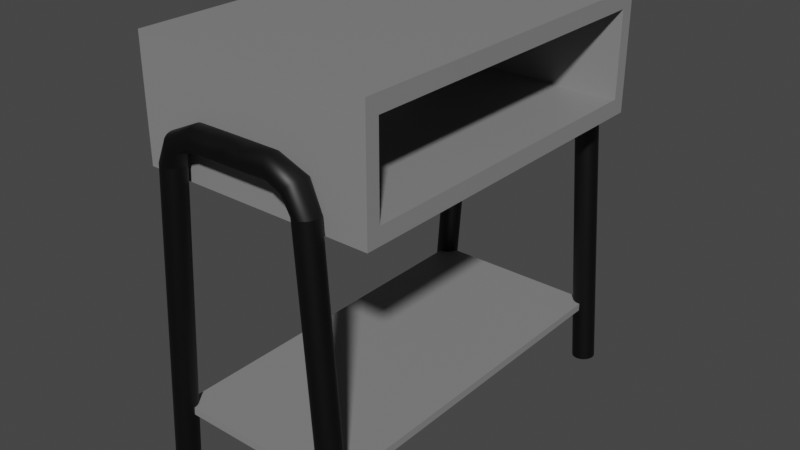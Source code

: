 # Source: TableCafe.blend  (saved by Blender 3.3.6; exported with 4.5.12 LTS)
import bpy
from mathutils import Matrix  # noqa: F401  (used for matrix-valued properties, if any)

bpy.ops.wm.read_factory_settings(use_empty=True)
scene = bpy.context.scene
scene.name = 'Scene'

# ---- collections
col_collection = bpy.data.collections.new('Collection'); scene.collection.children.link(col_collection)

# ---- materials (node trees are filled in below, after node groups)
mat_material = bpy.data.materials.new('Material')
mat_material.alpha_threshold = 0.0
mat_material.roughness = 0.5
mat_material.line_color = (0.0, 0.0, 0.0, 1.0)
mat_material_001 = bpy.data.materials.new('Material.001')

# ---- node groups
ng_auto_smooth = bpy.data.node_groups.new('Auto Smooth', 'GeometryNodeTree')
_s = ng_auto_smooth.interface.new_socket(name='Geometry', in_out='OUTPUT', socket_type='NodeSocketGeometry')
_s = ng_auto_smooth.interface.new_socket(name='Geometry', in_out='INPUT', socket_type='NodeSocketGeometry')
_s = ng_auto_smooth.interface.new_socket(name='Angle', in_out='INPUT', socket_type='NodeSocketFloat')
_s.subtype = 'ANGLE'
_s.min_value = 0.0
_s.max_value = 3.142
ng_auto_smooth.is_modifier = True
_N = ng_auto_smooth.nodes; _L = ng_auto_smooth.links
n0 = _N.new('NodeGroupOutput'); n0.name = 'Group Output'; n0.location = (480, -100)
n1 = _N.new('NodeGroupInput'); n1.name = 'Group Input'; n1.location = (-420, -300)
n2 = _N.new('NodeGroupInput'); n2.name = 'Group Input.001'; n2.location = (-60, -100)
n3 = _N.new('GeometryNodeSetShadeSmooth'); n3.name = 'Set Shade Smooth'; n3.location = (120, -100)
n3.domain = 'EDGE'
n4 = _N.new('GeometryNodeSetShadeSmooth'); n4.name = 'Set Shade Smooth.001'; n4.location = (300, -100)
n5 = _N.new('GeometryNodeInputMeshEdgeAngle'); n5.name = 'Edge Angle'; n5.location = (-420, -220)
n6 = _N.new('GeometryNodeInputEdgeSmooth'); n6.name = 'Is Edge Smooth'; n6.location = (-60, -160)
n7 = _N.new('GeometryNodeInputShadeSmooth'); n7.name = 'Is Face Smooth'; n7.location = (-240, -340)
n8 = _N.new('FunctionNodeBooleanMath'); n8.name = 'Boolean Math'; n8.location = (-60, -220)
n9 = _N.new('FunctionNodeCompare'); n9.name = 'Compare'; n9.location = (-240, -180)
n9.operation = 'LESS_EQUAL'
_L.new(n5.outputs[0], n9.inputs[0])
_L.new(n4.outputs[0], n0.inputs[0])
_L.new(n1.outputs[1], n9.inputs[1])
_L.new(n9.outputs[0], n8.inputs[0])
_L.new(n7.outputs[0], n8.inputs[1])
_L.new(n2.outputs[0], n3.inputs[0])
_L.new(n6.outputs[0], n3.inputs[1])
_L.new(n3.outputs[0], n4.inputs[0])
_L.new(n8.outputs[0], n3.inputs[2])
n0.is_active_output = True

# ---- material node trees
mat_material.use_nodes = True; mat_material.node_tree.nodes.clear()
_N = mat_material.node_tree.nodes; _L = mat_material.node_tree.links
n0 = _N.new('ShaderNodeOutputMaterial'); n0.name = 'Material Output'; n0.location = (300, 300)
n1 = _N.new('ShaderNodeBsdfPrincipled'); n1.name = 'Principled BSDF'; n1.location = (10, 300)
n1.distribution = 'GGX'
n1.subsurface_method = 'RANDOM_WALK_SKIN'
n1.inputs[0].default_value = (0.2415, 0.2415, 0.2415, 1.0)
n1.inputs[3].default_value = 1.45
n1.inputs[27].default_value = (0.0, 0.0, 0.0, 1.0)
n1.inputs[28].default_value = 1.0
_L.new(n1.outputs[0], n0.inputs[0])
n0.is_active_output = True
mat_material_001.use_nodes = True; mat_material_001.node_tree.nodes.clear()
_N = mat_material_001.node_tree.nodes; _L = mat_material_001.node_tree.links
n0 = _N.new('ShaderNodeBsdfPrincipled'); n0.name = 'Principled BSDF'; n0.location = (10, 300)
n0.distribution = 'GGX'
n0.subsurface_method = 'RANDOM_WALK_SKIN'
n0.inputs[0].default_value = (0.0, 0.0, 0.0, 1.0)
n0.inputs[3].default_value = 1.45
n0.inputs[27].default_value = (0.0, 0.0, 0.0, 1.0)
n0.inputs[28].default_value = 1.0
n1 = _N.new('ShaderNodeOutputMaterial'); n1.name = 'Material Output'; n1.location = (300, 300)
_L.new(n0.outputs[0], n1.inputs[0])
n1.is_active_output = True

# ---- world
world_world = bpy.data.worlds.new('World'); scene.world = world_world
world_world.use_nodes = True; world_world.node_tree.nodes.clear()
_N = world_world.node_tree.nodes; _L = world_world.node_tree.links
n0 = _N.new('ShaderNodeOutputWorld'); n0.name = 'World Output'; n0.location = (300, 300)
n1 = _N.new('ShaderNodeBackground'); n1.name = 'Background'; n1.location = (10, 300)
n1.inputs[0].default_value = (0.05088, 0.05088, 0.05088, 1.0)
_L.new(n1.outputs[0], n0.inputs[0])
n0.is_active_output = True
world_world.color = (0.05088, 0.05088, 0.05088)
world_world.use_sun_shadow = False
world_world.sun_shadow_jitter_overblur = 0.0

# ---- meshes
me_cube = bpy.data.meshes.new('Cube')
me_cube.from_pydata([(1.0, 1.0, 1.0), (1.0, 1.0, -1.0), (1.0, -1.0, 1.0), (1.0, -1.0, -1.0), (-1.0, 1.0, 1.0), (-1.0, 1.0, -1.0), (-1.0, -1.0, 1.0), (-1.0, -1.0, -1.0)], [], [(0, 4, 6, 2), (3, 2, 6, 7), (7, 6, 4, 5), (5, 1, 3, 7), (1, 0, 2, 3), (5, 4, 0, 1)])
_uv = me_cube.uv_layers.new(name='UVMap')
_uv.uv.foreach_set('vector', [0.625, 0.5, 0.875, 0.5, 0.875, 0.75, 0.625, 0.75, 0.375, 0.75, 0.625, 0.75, 0.625, 1.0, 0.375, 1.0, 0.375, 0.0, 0.625, 0.0, 0.625, 0.25, 0.375, 0.25, 0.125, 0.5, 0.375, 0.5, 0.375, 0.75, 0.125, 0.75, 0.375, 0.5, 0.625, 0.5, 0.625, 0.75, 0.375, 0.75, 0.375, 0.25, 0.625, 0.25, 0.625, 0.5, 0.375, 0.5])
me_cube.materials.append(mat_material)
me_cube.use_mirror_vertex_groups = False
me_cube.update()
me_cube_001 = bpy.data.meshes.new('Cube.001')
me_cube_001.from_pydata([(-1.263, -1.0, -1.0), (-1.263, -1.0, 1.0), (-1.263, 1.0, -1.0), (-1.263, 1.0, 1.0), (1.263, -1.0, -1.0), (1.263, -1.0, 1.0), (1.263, 1.0, -1.0), (1.263, 1.0, 1.0)], [], [(0, 1, 3, 2), (2, 3, 7, 6), (6, 7, 5, 4), (4, 5, 1, 0), (2, 6, 4, 0), (7, 3, 1, 5)])
_uv = me_cube_001.uv_layers.new(name='UVMap')
_uv.uv.foreach_set('vector', [0.375, 0.0, 0.625, 0.0, 0.625, 0.25, 0.375, 0.25, 0.375, 0.25, 0.625, 0.25, 0.625, 0.5, 0.375, 0.5, 0.375, 0.5, 0.625, 0.5, 0.625, 0.75, 0.375, 0.75, 0.375, 0.75, 0.625, 0.75, 0.625, 1.0, 0.375, 1.0, 0.125, 0.5, 0.375, 0.5, 0.375, 0.75, 0.125, 0.75, 0.625, 0.5, 0.875, 0.5, 0.875, 0.75, 0.625, 0.75])
me_cube_001.materials.append(mat_material)
me_cube_001.update()
me_cube_003 = bpy.data.meshes.new('Cube.003')
me_cube_003.from_pydata([(1.0, 1.082, 1.0), (1.0, 1.082, -1.0), (1.0, -1.082, 1.0), (1.0, -1.082, -1.0), (-1.0, 1.082, 1.0), (-1.0, 1.082, -1.0), (-1.0, -1.082, 1.0), (-1.0, -1.082, -1.0)], [], [(0, 4, 6, 2), (3, 2, 6, 7), (7, 6, 4, 5), (5, 1, 3, 7), (1, 0, 2, 3), (5, 4, 0, 1)])
_uv = me_cube_003.uv_layers.new(name='UVMap')
_uv.uv.foreach_set('vector', [0.625, 0.5, 0.875, 0.5, 0.875, 0.75, 0.625, 0.75, 0.375, 0.75, 0.625, 0.75, 0.625, 1.0, 0.375, 1.0, 0.375, 0.0, 0.625, 0.0, 0.625, 0.25, 0.375, 0.25, 0.125, 0.5, 0.375, 0.5, 0.375, 0.75, 0.125, 0.75, 0.375, 0.5, 0.625, 0.5, 0.625, 0.75, 0.375, 0.75, 0.375, 0.25, 0.625, 0.25, 0.625, 0.5, 0.375, 0.5])
me_cube_003.materials.append(mat_material)
me_cube_003.use_mirror_vertex_groups = False
me_cube_003.update()
me_cylinder_003 = bpy.data.meshes.new('Cylinder.003')
me_cylinder_003.from_pydata([(0.0, 1.0, -1.0), (2.514, 1.0, 1.013), (0.1951, 0.9808, -1.0), (2.514, 0.9808, 0.9986), (0.3827, 0.9239, -1.0), (2.514, 0.9239, 0.9845), (0.5556, 0.8315, -1.0), (2.514, 0.8315, 0.9715), (0.7071, 0.7071, -1.0), (2.514, 0.7071, 0.9601), (0.8315, 0.5556, -1.0), (2.514, 0.5556, 0.9508), (0.9239, 0.3827, -1.0), (2.514, 0.3827, 0.9439), (0.9808, 0.1951, -1.0), (2.514, 0.1951, 0.9396), (1.0, 0.0, -1.0), (2.514, 1.107e-07, 0.9381), (0.9808, -0.1951, -1.0), (2.514, -0.1951, 0.9396), (0.9239, -0.3827, -1.0), (2.514, -0.3827, 0.9439), (0.8315, -0.5556, -1.0), (2.514, -0.5556, 0.9508), (0.7071, -0.7071, -1.0), (2.514, -0.7071, 0.9601), (0.5556, -0.8315, -1.0), (2.514, -0.8315, 0.9715), (0.3827, -0.9239, -1.0), (2.514, -0.9239, 0.9845), (0.1951, -0.9808, -1.0), (2.514, -0.9808, 0.9986), (0.0, -1.0, -1.0), (2.514, -1.0, 1.013), (-0.1951, -0.9808, -1.0), (2.514, -0.9808, 1.028), (-0.3827, -0.9239, -1.0), (2.514, -0.9239, 1.042), (-0.5556, -0.8315, -1.0), (2.514, -0.8315, 1.055), (-0.7071, -0.7071, -1.0), (2.514, -0.7071, 1.066), (-0.8315, -0.5556, -1.0), (2.514, -0.5556, 1.076), (-0.9239, -0.3827, -1.0), (2.514, -0.3827, 1.083), (-0.9808, -0.1951, -1.0), (2.514, -0.1951, 1.087), (-1.0, 0.0, -1.0), (2.514, -1.58e-07, 1.088), (-0.9808, 0.1951, -1.0), (2.514, 0.1951, 1.087), (-0.9239, 0.3827, -1.0), (2.514, 0.3827, 1.083), (-0.8315, 0.5556, -1.0), (2.514, 0.5556, 1.076), (-0.7071, 0.7071, -1.0), (2.514, 0.7071, 1.066), (-0.5556, 0.8315, -1.0), (2.514, 0.8315, 1.055), (-0.3827, 0.9239, -1.0), (2.514, 0.9239, 1.042), (-0.1951, 0.9808, -1.0), (2.514, 0.9808, 1.028), (0.0, 1.0, 0.8266), (0.1951, 0.9808, 0.8266), (0.3827, 0.9239, 0.8266), (0.5556, 0.8315, 0.8266), (0.7071, 0.7071, 0.8266), (0.8315, 0.5556, 0.8266), (0.9239, 0.3827, 0.8266), (0.9808, 0.1951, 0.8266), (1.0, 0.0, 0.8266), (0.9808, -0.1951, 0.8266), (0.9239, -0.3827, 0.8266), (0.8315, -0.5556, 0.8266), (0.7071, -0.7071, 0.8266), (0.5556, -0.8315, 0.8266), (0.3827, -0.9239, 0.8266), (0.1951, -0.9808, 0.8266), (0.0, -1.0, 0.8266), (-0.1951, -0.9808, 0.8266), (-0.3827, -0.9239, 0.8266), (-0.5556, -0.8315, 0.8266), (-0.7071, -0.7071, 0.8266), (-0.8315, -0.5556, 0.8266), (-0.9239, -0.3827, 0.8266), (-0.9808, -0.1951, 0.8266), (-1.0, 0.0, 0.8266), (-0.9808, 0.1951, 0.8266), (-0.9239, 0.3827, 0.8266), (-0.8315, 0.5556, 0.8266), (-0.7071, 0.7071, 0.8266), (-0.5556, 0.8315, 0.8266), (-0.3827, 0.9239, 0.8266), (-0.1951, 0.9808, 0.8266), (0.7025, 1.202, 0.9523), (0.8197, 1.179, 0.9435), (0.9324, 1.11, 0.935), (1.036, 0.9993, 0.9272), (1.127, 0.8498, 0.9204), (1.202, 0.6677, 0.9148), (1.258, 0.4599, 0.9106), (1.292, 0.2345, 0.9081), (1.303, 7.907e-08, 0.9072), (1.292, -0.2345, 0.9081), (1.258, -0.4599, 0.9106), (1.202, -0.6677, 0.9148), (1.127, -0.8498, 0.9204), (1.036, -0.9993, 0.9272), (0.9324, -1.11, 0.935), (0.8197, -1.179, 0.9435), (0.7025, -1.202, 0.9523), (0.5852, -1.179, 0.9611), (0.4725, -1.11, 0.9695), (0.3686, -0.9993, 0.9773), (0.2776, -0.8498, 0.9842), (0.2029, -0.6677, 0.9898), (0.1473, -0.4599, 0.994), (0.1131, -0.2345, 0.9965), (0.1016, -8.24e-08, 0.9974), (0.1131, 0.2345, 0.9965), (0.1473, 0.4599, 0.994), (0.2029, 0.6677, 0.9898), (0.2776, 0.8498, 0.9842), (0.3686, 0.9993, 0.9773), (0.4725, 1.11, 0.9695), (0.5852, 1.179, 0.9611), (4.563, 0.9808, 1.009), (4.548, 1.0, 1.024), (4.577, 0.9239, 0.9952), (4.59, 0.8315, 0.9823), (4.602, 0.7071, 0.9709), (4.611, 0.5556, 0.9616), (4.618, 0.3827, 0.9547), (4.623, 0.1951, 0.9504), (4.624, 9.127e-08, 0.949), (4.623, -0.1951, 0.9504), (4.618, -0.3827, 0.9547), (4.611, -0.5556, 0.9616), (4.602, -0.7071, 0.9709), (4.59, -0.8315, 0.9823), (4.577, -0.9239, 0.9952), (4.563, -0.9808, 1.009), (4.548, -1.0, 1.024), (4.533, -0.9808, 1.038), (4.519, -0.9239, 1.053), (4.506, -0.8315, 1.065), (4.494, -0.7071, 1.077), (4.485, -0.5556, 1.086), (4.477, -0.3827, 1.093), (4.473, -0.1951, 1.097), (4.472, -1.767e-07, 1.099), (4.473, 0.1951, 1.097), (4.477, 0.3827, 1.093), (4.485, 0.5556, 1.086), (4.494, 0.7071, 1.077), (4.506, 0.8315, 1.065), (4.519, 0.9239, 1.053), (4.533, 0.9808, 1.038), (4.563, 0.9808, 1.009), (4.548, 1.0, 1.024), (4.577, 0.9239, 0.9952), (4.59, 0.8315, 0.9823), (4.602, 0.7071, 0.9709), (4.611, 0.5556, 0.9616), (4.618, 0.3827, 0.9547), (4.623, 0.1951, 0.9504), (4.624, 9.127e-08, 0.949), (4.623, -0.1951, 0.9504), (4.618, -0.3827, 0.9547), (4.611, -0.5556, 0.9616), (4.602, -0.7071, 0.9709), (4.59, -0.8315, 0.9823), (4.577, -0.9239, 0.9952), (4.563, -0.9808, 1.009), (4.548, -1.0, 1.024), (4.533, -0.9808, 1.038), (4.519, -0.9239, 1.053), (4.506, -0.8315, 1.065), (4.494, -0.7071, 1.077), (4.485, -0.5556, 1.086), (4.477, -0.3827, 1.093), (4.473, -0.1951, 1.097), (4.472, -1.767e-07, 1.099), (4.473, 0.1951, 1.097), (4.477, 0.3827, 1.093), (4.485, 0.5556, 1.086), (4.494, 0.7071, 1.077), (4.506, 0.8315, 1.065), (4.519, 0.9239, 1.053), (4.533, 0.9808, 1.038), (6.149, 0.9808, 1.017), (6.134, 1.0, 1.031), (6.163, 0.9239, 1.003), (6.176, 0.8315, 0.9899), (6.188, 0.7071, 0.9785), (6.197, 0.5556, 0.9692), (6.204, 0.3827, 0.9623), (6.208, 0.1951, 0.9581), (6.21, 1.672e-07, 0.9566), (6.208, -0.1951, 0.9581), (6.204, -0.3827, 0.9623), (6.197, -0.5556, 0.9692), (6.188, -0.7071, 0.9785), (6.176, -0.8315, 0.9899), (6.163, -0.9239, 1.003), (6.149, -0.9808, 1.017), (6.134, -1.0, 1.031), (6.119, -0.9808, 1.046), (6.104, -0.9239, 1.06), (6.091, -0.8315, 1.073), (6.08, -0.7071, 1.084), (6.07, -0.5556, 1.094), (6.063, -0.3827, 1.101), (6.059, -0.1951, 1.105), (6.057, -1.008e-07, 1.106), (6.059, 0.1951, 1.105), (6.063, 0.3827, 1.101), (6.07, 0.5556, 1.094), (6.08, 0.7071, 1.084), (6.091, 0.8315, 1.073), (6.104, 0.9239, 1.06), (6.119, 0.9808, 1.046)], [], [(96, 1, 3, 97), (97, 3, 5, 98), (98, 5, 7, 99), (99, 7, 9, 100), (100, 9, 11, 101), (101, 11, 13, 102), (102, 13, 15, 103), (103, 15, 17, 104), (104, 17, 19, 105), (105, 19, 21, 106), (106, 21, 23, 107), (107, 23, 25, 108), (108, 25, 27, 109), (109, 27, 29, 110), (110, 29, 31, 111), (111, 31, 33, 112), (112, 33, 35, 113), (113, 35, 37, 114), (114, 37, 39, 115), (115, 39, 41, 116), (116, 41, 43, 117), (117, 43, 45, 118), (118, 45, 47, 119), (119, 47, 49, 120), (120, 49, 51, 121), (121, 51, 53, 122), (122, 53, 55, 123), (123, 55, 57, 124), (124, 57, 59, 125), (125, 59, 61, 126), (43, 41, 148, 149), (126, 61, 63, 127), (127, 63, 1, 96), (0, 2, 4, 6, 8, 10, 12, 14, 16, 18, 20, 22, 24, 26, 28, 30, 32, 34, 36, 38, 40, 42, 44, 46, 48, 50, 52, 54, 56, 58, 60, 62), (62, 95, 64, 0), (60, 94, 95, 62), (58, 93, 94, 60), (56, 92, 93, 58), (54, 91, 92, 56), (52, 90, 91, 54), (50, 89, 90, 52), (48, 88, 89, 50), (46, 87, 88, 48), (44, 86, 87, 46), (42, 85, 86, 44), (40, 84, 85, 42), (38, 83, 84, 40), (36, 82, 83, 38), (34, 81, 82, 36), (32, 80, 81, 34), (30, 79, 80, 32), (28, 78, 79, 30), (26, 77, 78, 28), (24, 76, 77, 26), (22, 75, 76, 24), (20, 74, 75, 22), (18, 73, 74, 20), (16, 72, 73, 18), (14, 71, 72, 16), (12, 70, 71, 14), (10, 69, 70, 12), (8, 68, 69, 10), (6, 67, 68, 8), (4, 66, 67, 6), (2, 65, 66, 4), (0, 64, 65, 2), (95, 127, 96, 64), (94, 126, 127, 95), (93, 125, 126, 94), (92, 124, 125, 93), (91, 123, 124, 92), (90, 122, 123, 91), (89, 121, 122, 90), (88, 120, 121, 89), (87, 119, 120, 88), (86, 118, 119, 87), (85, 117, 118, 86), (84, 116, 117, 85), (83, 115, 116, 84), (82, 114, 115, 83), (81, 113, 114, 82), (80, 112, 113, 81), (79, 111, 112, 80), (78, 110, 111, 79), (77, 109, 110, 78), (76, 108, 109, 77), (75, 107, 108, 76), (74, 106, 107, 75), (73, 105, 106, 74), (72, 104, 105, 73), (71, 103, 104, 72), (70, 102, 103, 71), (69, 101, 102, 70), (68, 100, 101, 69), (67, 99, 100, 68), (66, 98, 99, 67), (65, 97, 98, 66), (64, 96, 97, 65), (148, 147, 179, 180), (61, 59, 157, 158), (17, 15, 135, 136), (35, 33, 144, 145), (53, 51, 153, 154), (9, 7, 131, 132), (27, 25, 140, 141), (45, 43, 149, 150), (63, 61, 158, 159), (19, 17, 136, 137), (37, 35, 145, 146), (55, 53, 154, 155), (11, 9, 132, 133), (29, 27, 141, 142), (47, 45, 150, 151), (3, 1, 129, 128), (1, 63, 159, 129), (21, 19, 137, 138), (39, 37, 146, 147), (57, 55, 155, 156), (13, 11, 133, 134), (31, 29, 142, 143), (49, 47, 151, 152), (5, 3, 128, 130), (23, 21, 138, 139), (41, 39, 147, 148), (59, 57, 156, 157), (15, 13, 134, 135), (33, 31, 143, 144), (51, 49, 152, 153), (7, 5, 130, 131), (25, 23, 139, 140), (183, 182, 214, 215), (135, 134, 166, 167), (149, 148, 180, 181), (136, 135, 167, 168), (150, 149, 181, 182), (137, 136, 168, 169), (151, 150, 182, 183), (138, 137, 169, 170), (152, 151, 183, 184), (139, 138, 170, 171), (153, 152, 184, 185), (140, 139, 171, 172), (154, 153, 185, 186), (141, 140, 172, 173), (155, 154, 186, 187), (142, 141, 173, 174), (128, 129, 161, 160), (156, 155, 187, 188), (143, 142, 174, 175), (130, 128, 160, 162), (157, 156, 188, 189), (144, 143, 175, 176), (131, 130, 162, 163), (158, 157, 189, 190), (145, 144, 176, 177), (132, 131, 163, 164), (159, 158, 190, 191), (146, 145, 177, 178), (133, 132, 164, 165), (129, 159, 191, 161), (147, 146, 178, 179), (134, 133, 165, 166), (192, 193, 223, 222, 221, 220, 219, 218, 217, 216, 215, 214, 213, 212, 211, 210, 209, 208, 207, 206, 205, 204, 203, 202, 201, 200, 199, 198, 197, 196, 195, 194), (170, 169, 201, 202), (184, 183, 215, 216), (171, 170, 202, 203), (185, 184, 216, 217), (172, 171, 203, 204), (186, 185, 217, 218), (173, 172, 204, 205), (187, 186, 218, 219), (174, 173, 205, 206), (160, 161, 193, 192), (188, 187, 219, 220), (175, 174, 206, 207), (162, 160, 192, 194), (189, 188, 220, 221), (176, 175, 207, 208), (163, 162, 194, 195), (190, 189, 221, 222), (177, 176, 208, 209), (164, 163, 195, 196), (191, 190, 222, 223), (178, 177, 209, 210), (165, 164, 196, 197), (161, 191, 223, 193), (179, 178, 210, 211), (166, 165, 197, 198), (180, 179, 211, 212), (167, 166, 198, 199), (181, 180, 212, 213), (168, 167, 199, 200), (182, 181, 213, 214), (169, 168, 200, 201)])
me_cylinder_003.polygons.foreach_set('use_smooth', [True] * 194)
_uv = me_cylinder_003.uv_layers.new(name='UVMap')
_uv.uv.foreach_set('vector', [1.0, 0.9783, 1.0, 1.0, 0.9688, 1.0, 0.9688, 0.9783, 0.9688, 0.9783, 0.9688, 1.0, 0.9375, 1.0, 0.9375, 0.9783, 0.9375, 0.9783, 0.9375, 1.0, 0.9062, 1.0, 0.9062, 0.9783, 0.9062, 0.9783, 0.9062, 1.0, 0.875, 1.0, 0.875, 0.9783, 0.875, 0.9783, 0.875, 1.0, 0.8438, 1.0, 0.8438, 0.9783, 0.8438, 0.9783, 0.8438, 1.0, 0.8125, 1.0, 0.8125, 0.9783, 0.8125, 0.9783, 0.8125, 1.0, 0.7812, 1.0, 0.7812, 0.9783, 0.7812, 0.9783, 0.7812, 1.0, 0.75, 1.0, 0.75, 0.9783, 0.75, 0.9783, 0.75, 1.0, 0.7188, 1.0, 0.7188, 0.9783, 0.7188, 0.9783, 0.7188, 1.0, 0.6875, 1.0, 0.6875, 0.9783, 0.6875, 0.9783, 0.6875, 1.0, 0.6562, 1.0, 0.6562, 0.9783, 0.6562, 0.9783, 0.6562, 1.0, 0.625, 1.0, 0.625, 0.9783, 0.625, 0.9783, 0.625, 1.0, 0.5938, 1.0, 0.5938, 0.9783, 0.5938, 0.9783, 0.5938, 1.0, 0.5625, 1.0, 0.5625, 0.9783, 0.5625, 0.9783, 0.5625, 1.0, 0.5312, 1.0, 0.5312, 0.9783, 0.5312, 0.9783, 0.5312, 1.0, 0.5, 1.0, 0.5, 0.9783, 0.5, 0.9783, 0.5, 1.0, 0.4688, 1.0, 0.4688, 0.9783, 0.4688, 0.9783, 0.4688, 1.0, 0.4375, 1.0, 0.4375, 0.9783, 0.4375, 0.9783, 0.4375, 1.0, 0.4062, 1.0, 0.4062, 0.9783, 0.4062, 0.9783, 0.4062, 1.0, 0.375, 1.0, 0.375, 0.9783, 0.375, 0.9783, 0.375, 1.0, 0.3438, 1.0, 0.3438, 0.9783, 0.3438, 0.9783, 0.3438, 1.0, 0.3125, 1.0, 0.3125, 0.9783, 0.3125, 0.9783, 0.3125, 1.0, 0.2812, 1.0, 0.2812, 0.9783, 0.2812, 0.9783, 0.2812, 1.0, 0.25, 1.0, 0.25, 0.9783, 0.25, 0.9783, 0.25, 1.0, 0.2188, 1.0, 0.2188, 0.9783, 0.2188, 0.9783, 0.2188, 1.0, 0.1875, 1.0, 0.1875, 0.9783, 0.1875, 0.9783, 0.1875, 1.0, 0.1562, 1.0, 0.1562, 0.9783, 0.1562, 0.9783, 0.1562, 1.0, 0.125, 1.0, 0.125, 0.9783, 0.125, 0.9783, 0.125, 1.0, 0.09375, 1.0, 0.09375, 0.9783, 0.09375, 0.9783, 0.09375, 1.0, 0.0625, 1.0, 0.0625, 0.9783, 0.3438, 1.0, 0.375, 1.0, 0.375, 1.0, 0.3438, 1.0, 0.0625, 0.9783, 0.0625, 1.0, 0.03125, 1.0, 0.03125, 0.9783, 0.03125, 0.9783, 0.03125, 1.0, 0.0, 1.0, 0.0, 0.9783, 0.75, 0.49, 0.7968, 0.4854, 0.8418, 0.4717, 0.8833, 0.4496, 0.9197, 0.4197, 0.9496, 0.3833, 0.9717, 0.3418, 0.9854, 0.2968, 0.99, 0.25, 0.9854, 0.2032, 0.9717, 0.1582, 0.9496, 0.1167, 0.9197, 0.08029, 0.8833, 0.05045, 0.8418, 0.02827, 0.7968, 0.01461, 0.75, 0.01, 0.7032, 0.01461, 0.6582, 0.02827, 0.6167, 0.05045, 0.5803, 0.08029, 0.5504, 0.1167, 0.5283, 0.1582, 0.5146, 0.2032, 0.51, 0.25, 0.5146, 0.2968, 0.5283, 0.3418, 0.5504, 0.3833, 0.5803, 0.4197, 0.6167, 0.4496, 0.6582, 0.4717, 0.7032, 0.4854, 0.03125, 0.5, 0.03125, 0.9566, 0.0, 0.9566, 0.0, 0.5, 0.0625, 0.5, 0.0625, 0.9566, 0.03125, 0.9566, 0.03125, 0.5, 0.09375, 0.5, 0.09375, 0.9566, 0.0625, 0.9566, 0.0625, 0.5, 0.125, 0.5, 0.125, 0.9566, 0.09375, 0.9566, 0.09375, 0.5, 0.1562, 0.5, 0.1562, 0.9566, 0.125, 0.9566, 0.125, 0.5, 0.1875, 0.5, 0.1875, 0.9566, 0.1562, 0.9566, 0.1562, 0.5, 0.2188, 0.5, 0.2188, 0.9566, 0.1875, 0.9566, 0.1875, 0.5, 0.25, 0.5, 0.25, 0.9566, 0.2188, 0.9566, 0.2188, 0.5, 0.2812, 0.5, 0.2812, 0.9566, 0.25, 0.9566, 0.25, 0.5, 0.3125, 0.5, 0.3125, 0.9566, 0.2812, 0.9566, 0.2812, 0.5, 0.3438, 0.5, 0.3438, 0.9566, 0.3125, 0.9566, 0.3125, 0.5, 0.375, 0.5, 0.375, 0.9566, 0.3438, 0.9566, 0.3438, 0.5, 0.4062, 0.5, 0.4062, 0.9566, 0.375, 0.9566, 0.375, 0.5, 0.4375, 0.5, 0.4375, 0.9566, 0.4062, 0.9566, 0.4062, 0.5, 0.4688, 0.5, 0.4688, 0.9566, 0.4375, 0.9566, 0.4375, 0.5, 0.5, 0.5, 0.5, 0.9566, 0.4688, 0.9566, 0.4688, 0.5, 0.5312, 0.5, 0.5312, 0.9566, 0.5, 0.9566, 0.5, 0.5, 0.5625, 0.5, 0.5625, 0.9566, 0.5312, 0.9566, 0.5312, 0.5, 0.5938, 0.5, 0.5938, 0.9566, 0.5625, 0.9566, 0.5625, 0.5, 0.625, 0.5, 0.625, 0.9566, 0.5938, 0.9566, 0.5938, 0.5, 0.6562, 0.5, 0.6562, 0.9566, 0.625, 0.9566, 0.625, 0.5, 0.6875, 0.5, 0.6875, 0.9566, 0.6562, 0.9566, 0.6562, 0.5, 0.7188, 0.5, 0.7188, 0.9566, 0.6875, 0.9566, 0.6875, 0.5, 0.75, 0.5, 0.75, 0.9566, 0.7188, 0.9566, 0.7188, 0.5, 0.7812, 0.5, 0.7812, 0.9566, 0.75, 0.9566, 0.75, 0.5, 0.8125, 0.5, 0.8125, 0.9566, 0.7812, 0.9566, 0.7812, 0.5, 0.8438, 0.5, 0.8438, 0.9566, 0.8125, 0.9566, 0.8125, 0.5, 0.875, 0.5, 0.875, 0.9566, 0.8438, 0.9566, 0.8438, 0.5, 0.9062, 0.5, 0.9062, 0.9566, 0.875, 0.9566, 0.875, 0.5, 0.9375, 0.5, 0.9375, 0.9566, 0.9062, 0.9566, 0.9062, 0.5, 0.9688, 0.5, 0.9688, 0.9566, 0.9375, 0.9566, 0.9375, 0.5, 1.0, 0.5, 1.0, 0.9566, 0.9688, 0.9566, 0.9688, 0.5, 0.03125, 0.9566, 0.03125, 0.9783, 0.0, 0.9783, 0.0, 0.9566, 0.0625, 0.9566, 0.0625, 0.9783, 0.03125, 0.9783, 0.03125, 0.9566, 0.09375, 0.9566, 0.09375, 0.9783, 0.0625, 0.9783, 0.0625, 0.9566, 0.125, 0.9566, 0.125, 0.9783, 0.09375, 0.9783, 0.09375, 0.9566, 0.1562, 0.9566, 0.1562, 0.9783, 0.125, 0.9783, 0.125, 0.9566, 0.1875, 0.9566, 0.1875, 0.9783, 0.1562, 0.9783, 0.1562, 0.9566, 0.2188, 0.9566, 0.2188, 0.9783, 0.1875, 0.9783, 0.1875, 0.9566, 0.25, 0.9566, 0.25, 0.9783, 0.2188, 0.9783, 0.2188, 0.9566, 0.2812, 0.9566, 0.2812, 0.9783, 0.25, 0.9783, 0.25, 0.9566, 0.3125, 0.9566, 0.3125, 0.9783, 0.2812, 0.9783, 0.2812, 0.9566, 0.3438, 0.9566, 0.3438, 0.9783, 0.3125, 0.9783, 0.3125, 0.9566, 0.375, 0.9566, 0.375, 0.9783, 0.3438, 0.9783, 0.3438, 0.9566, 0.4062, 0.9566, 0.4062, 0.9783, 0.375, 0.9783, 0.375, 0.9566, 0.4375, 0.9566, 0.4375, 0.9783, 0.4062, 0.9783, 0.4062, 0.9566, 0.4688, 0.9566, 0.4688, 0.9783, 0.4375, 0.9783, 0.4375, 0.9566, 0.5, 0.9566, 0.5, 0.9783, 0.4688, 0.9783, 0.4688, 0.9566, 0.5312, 0.9566, 0.5312, 0.9783, 0.5, 0.9783, 0.5, 0.9566, 0.5625, 0.9566, 0.5625, 0.9783, 0.5312, 0.9783, 0.5312, 0.9566, 0.5938, 0.9566, 0.5938, 0.9783, 0.5625, 0.9783, 0.5625, 0.9566, 0.625, 0.9566, 0.625, 0.9783, 0.5938, 0.9783, 0.5938, 0.9566, 0.6562, 0.9566, 0.6562, 0.9783, 0.625, 0.9783, 0.625, 0.9566, 0.6875, 0.9566, 0.6875, 0.9783, 0.6562, 0.9783, 0.6562, 0.9566, 0.7188, 0.9566, 0.7188, 0.9783, 0.6875, 0.9783, 0.6875, 0.9566, 0.75, 0.9566, 0.75, 0.9783, 0.7188, 0.9783, 0.7188, 0.9566, 0.7812, 0.9566, 0.7812, 0.9783, 0.75, 0.9783, 0.75, 0.9566, 0.8125, 0.9566, 0.8125, 0.9783, 0.7812, 0.9783, 0.7812, 0.9566, 0.8438, 0.9566, 0.8438, 0.9783, 0.8125, 0.9783, 0.8125, 0.9566, 0.875, 0.9566, 0.875, 0.9783, 0.8438, 0.9783, 0.8438, 0.9566, 0.9062, 0.9566, 0.9062, 0.9783, 0.875, 0.9783, 0.875, 0.9566, 0.9375, 0.9566, 0.9375, 0.9783, 0.9062, 0.9783, 0.9062, 0.9566, 0.9688, 0.9566, 0.9688, 0.9783, 0.9375, 0.9783, 0.9375, 0.9566, 1.0, 0.9566, 1.0, 0.9783, 0.9688, 0.9783, 0.9688, 0.9566, 0.375, 1.0, 0.4062, 1.0, 0.4062, 1.0, 0.375, 1.0, 0.0625, 1.0, 0.09375, 1.0, 0.09375, 1.0, 0.0625, 1.0, 0.75, 1.0, 0.7812, 1.0, 0.7812, 1.0, 0.75, 1.0, 0.4688, 1.0, 0.5, 1.0, 0.5, 1.0, 0.4688, 1.0, 0.1875, 1.0, 0.2188, 1.0, 0.2188, 1.0, 0.1875, 1.0, 0.875, 1.0, 0.9062, 1.0, 0.9062, 1.0, 0.875, 1.0, 0.5938, 1.0, 0.625, 1.0, 0.625, 1.0, 0.5938, 1.0, 0.3125, 1.0, 0.3438, 1.0, 0.3438, 1.0, 0.3125, 1.0, 0.03125, 1.0, 0.0625, 1.0, 0.0625, 1.0, 0.03125, 1.0, 0.7188, 1.0, 0.75, 1.0, 0.75, 1.0, 0.7188, 1.0, 0.4375, 1.0, 0.4688, 1.0, 0.4688, 1.0, 0.4375, 1.0, 0.1562, 1.0, 0.1875, 1.0, 0.1875, 1.0, 0.1562, 1.0, 0.8438, 1.0, 0.875, 1.0, 0.875, 1.0, 0.8438, 1.0, 0.5625, 1.0, 0.5938, 1.0, 0.5938, 1.0, 0.5625, 1.0, 0.2812, 1.0, 0.3125, 1.0, 0.3125, 1.0, 0.2812, 1.0, 0.9688, 1.0, 1.0, 1.0, 1.0, 1.0, 0.9688, 1.0, 0.0, 1.0, 0.03125, 1.0, 0.03125, 1.0, 0.0, 1.0, 0.6875, 1.0, 0.7188, 1.0, 0.7188, 1.0, 0.6875, 1.0, 0.4062, 1.0, 0.4375, 1.0, 0.4375, 1.0, 0.4062, 1.0, 0.125, 1.0, 0.1562, 1.0, 0.1562, 1.0, 0.125, 1.0, 0.8125, 1.0, 0.8438, 1.0, 0.8438, 1.0, 0.8125, 1.0, 0.5312, 1.0, 0.5625, 1.0, 0.5625, 1.0, 0.5312, 1.0, 0.25, 1.0, 0.2812, 1.0, 0.2812, 1.0, 0.25, 1.0, 0.9375, 1.0, 0.9688, 1.0, 0.9688, 1.0, 0.9375, 1.0, 0.6562, 1.0, 0.6875, 1.0, 0.6875, 1.0, 0.6562, 1.0, 0.375, 1.0, 0.4062, 1.0, 0.4062, 1.0, 0.375, 1.0, 0.09375, 1.0, 0.125, 1.0, 0.125, 1.0, 0.09375, 1.0, 0.7812, 1.0, 0.8125, 1.0, 0.8125, 1.0, 0.7812, 1.0, 0.5, 1.0, 0.5312, 1.0, 0.5312, 1.0, 0.5, 1.0, 0.2188, 1.0, 0.25, 1.0, 0.25, 1.0, 0.2188, 1.0, 0.9062, 1.0, 0.9375, 1.0, 0.9375, 1.0, 0.9062, 1.0, 0.625, 1.0, 0.6562, 1.0, 0.6562, 1.0, 0.625, 1.0, 0.2812, 1.0, 0.3125, 1.0, 0.3125, 1.0, 0.2812, 1.0, 0.7812, 1.0, 0.8125, 1.0, 0.8125, 1.0, 0.7812, 1.0, 0.3438, 1.0, 0.375, 1.0, 0.375, 1.0, 0.3438, 1.0, 0.75, 1.0, 0.7812, 1.0, 0.7812, 1.0, 0.75, 1.0, 0.3125, 1.0, 0.3438, 1.0, 0.3438, 1.0, 0.3125, 1.0, 0.7188, 1.0, 0.75, 1.0, 0.75, 1.0, 0.7188, 1.0, 0.2812, 1.0, 0.3125, 1.0, 0.3125, 1.0, 0.2812, 1.0, 0.6875, 1.0, 0.7188, 1.0, 0.7188, 1.0, 0.6875, 1.0, 0.25, 1.0, 0.2812, 1.0, 0.2812, 1.0, 0.25, 1.0, 0.6562, 1.0, 0.6875, 1.0, 0.6875, 1.0, 0.6562, 1.0, 0.2188, 1.0, 0.25, 1.0, 0.25, 1.0, 0.2188, 1.0, 0.625, 1.0, 0.6562, 1.0, 0.6562, 1.0, 0.625, 1.0, 0.1875, 1.0, 0.2188, 1.0, 0.2188, 1.0, 0.1875, 1.0, 0.5938, 1.0, 0.625, 1.0, 0.625, 1.0, 0.5938, 1.0, 0.1562, 1.0, 0.1875, 1.0, 0.1875, 1.0, 0.1562, 1.0, 0.5625, 1.0, 0.5938, 1.0, 0.5938, 1.0, 0.5625, 1.0, 0.9688, 1.0, 1.0, 1.0, 1.0, 1.0, 0.9688, 1.0, 0.125, 1.0, 0.1562, 1.0, 0.1562, 1.0, 0.125, 1.0, 0.5312, 1.0, 0.5625, 1.0, 0.5625, 1.0, 0.5312, 1.0, 0.9375, 1.0, 0.9688, 1.0, 0.9688, 1.0, 0.9375, 1.0, 0.09375, 1.0, 0.125, 1.0, 0.125, 1.0, 0.09375, 1.0, 0.5, 1.0, 0.5312, 1.0, 0.5312, 1.0, 0.5, 1.0, 0.9062, 1.0, 0.9375, 1.0, 0.9375, 1.0, 0.9062, 1.0, 0.0625, 1.0, 0.09375, 1.0, 0.09375, 1.0, 0.0625, 1.0, 0.4688, 1.0, 0.5, 1.0, 0.5, 1.0, 0.4688, 1.0, 0.875, 1.0, 0.9062, 1.0, 0.9062, 1.0, 0.875, 1.0, 0.03125, 1.0, 0.0625, 1.0, 0.0625, 1.0, 0.03125, 1.0, 0.4375, 1.0, 0.4688, 1.0, 0.4688, 1.0, 0.4375, 1.0, 0.8438, 1.0, 0.875, 1.0, 0.875, 1.0, 0.8438, 1.0, 0.0, 1.0, 0.03125, 1.0, 0.03125, 1.0, 0.0, 1.0, 0.4062, 1.0, 0.4375, 1.0, 0.4375, 1.0, 0.4062, 1.0, 0.8125, 1.0, 0.8438, 1.0, 0.8438, 1.0, 0.8125, 1.0, 0.2968, 0.4854, 0.25, 0.49, 0.2032, 0.4854, 0.1582, 0.4717, 0.1167, 0.4496, 0.08029, 0.4197, 0.05045, 0.3833, 0.02827, 0.3418, 0.01461, 0.2968, 0.01, 0.25, 0.01461, 0.2032, 0.02827, 0.1582, 0.05045, 0.1167, 0.08029, 0.08029, 0.1167, 0.05045, 0.1582, 0.02827, 0.2032, 0.01461, 0.25, 0.01, 0.2968, 0.01461, 0.3418, 0.02827, 0.3833, 0.05045, 0.4197, 0.08029, 0.4496, 0.1167, 0.4717, 0.1582, 0.4854, 0.2032, 0.49, 0.25, 0.4854, 0.2968, 0.4717, 0.3418, 0.4496, 0.3833, 0.4197, 0.4197, 0.3833, 0.4496, 0.3418, 0.4717, 0.6875, 1.0, 0.7188, 1.0, 0.7188, 1.0, 0.6875, 1.0, 0.25, 1.0, 0.2812, 1.0, 0.2812, 1.0, 0.25, 1.0, 0.6562, 1.0, 0.6875, 1.0, 0.6875, 1.0, 0.6562, 1.0, 0.2188, 1.0, 0.25, 1.0, 0.25, 1.0, 0.2188, 1.0, 0.625, 1.0, 0.6562, 1.0, 0.6562, 1.0, 0.625, 1.0, 0.1875, 1.0, 0.2188, 1.0, 0.2188, 1.0, 0.1875, 1.0, 0.5938, 1.0, 0.625, 1.0, 0.625, 1.0, 0.5938, 1.0, 0.1562, 1.0, 0.1875, 1.0, 0.1875, 1.0, 0.1562, 1.0, 0.5625, 1.0, 0.5938, 1.0, 0.5938, 1.0, 0.5625, 1.0, 0.9688, 1.0, 1.0, 1.0, 1.0, 1.0, 0.9688, 1.0, 0.125, 1.0, 0.1562, 1.0, 0.1562, 1.0, 0.125, 1.0, 0.5312, 1.0, 0.5625, 1.0, 0.5625, 1.0, 0.5312, 1.0, 0.9375, 1.0, 0.9688, 1.0, 0.9688, 1.0, 0.9375, 1.0, 0.09375, 1.0, 0.125, 1.0, 0.125, 1.0, 0.09375, 1.0, 0.5, 1.0, 0.5312, 1.0, 0.5312, 1.0, 0.5, 1.0, 0.9062, 1.0, 0.9375, 1.0, 0.9375, 1.0, 0.9062, 1.0, 0.0625, 1.0, 0.09375, 1.0, 0.09375, 1.0, 0.0625, 1.0, 0.4688, 1.0, 0.5, 1.0, 0.5, 1.0, 0.4688, 1.0, 0.875, 1.0, 0.9062, 1.0, 0.9062, 1.0, 0.875, 1.0, 0.03125, 1.0, 0.0625, 1.0, 0.0625, 1.0, 0.03125, 1.0, 0.4375, 1.0, 0.4688, 1.0, 0.4688, 1.0, 0.4375, 1.0, 0.8438, 1.0, 0.875, 1.0, 0.875, 1.0, 0.8438, 1.0, 0.0, 1.0, 0.03125, 1.0, 0.03125, 1.0, 0.0, 1.0, 0.4062, 1.0, 0.4375, 1.0, 0.4375, 1.0, 0.4062, 1.0, 0.8125, 1.0, 0.8438, 1.0, 0.8438, 1.0, 0.8125, 1.0, 0.375, 1.0, 0.4062, 1.0, 0.4062, 1.0, 0.375, 1.0, 0.7812, 1.0, 0.8125, 1.0, 0.8125, 1.0, 0.7812, 1.0, 0.3438, 1.0, 0.375, 1.0, 0.375, 1.0, 0.3438, 1.0, 0.75, 1.0, 0.7812, 1.0, 0.7812, 1.0, 0.75, 1.0, 0.3125, 1.0, 0.3438, 1.0, 0.3438, 1.0, 0.3125, 1.0, 0.7188, 1.0, 0.75, 1.0, 0.75, 1.0, 0.7188, 1.0])
me_cylinder_003.materials.append(mat_material_001)
me_cylinder_003.update()
me_cylinder_004 = bpy.data.meshes.new('Cylinder.004')
me_cylinder_004.from_pydata([(0.0, 1.0, -1.0), (2.514, 1.0, 1.013), (0.1951, 0.9808, -1.0), (2.514, 0.9808, 0.9986), (0.3827, 0.9239, -1.0), (2.514, 0.9239, 0.9845), (0.5556, 0.8315, -1.0), (2.514, 0.8315, 0.9715), (0.7071, 0.7071, -1.0), (2.514, 0.7071, 0.9601), (0.8315, 0.5556, -1.0), (2.514, 0.5556, 0.9508), (0.9239, 0.3827, -1.0), (2.514, 0.3827, 0.9439), (0.9808, 0.1951, -1.0), (2.514, 0.1951, 0.9396), (1.0, 0.0, -1.0), (2.514, 1.107e-07, 0.9381), (0.9808, -0.1951, -1.0), (2.514, -0.1951, 0.9396), (0.9239, -0.3827, -1.0), (2.514, -0.3827, 0.9439), (0.8315, -0.5556, -1.0), (2.514, -0.5556, 0.9508), (0.7071, -0.7071, -1.0), (2.514, -0.7071, 0.9601), (0.5556, -0.8315, -1.0), (2.514, -0.8315, 0.9715), (0.3827, -0.9239, -1.0), (2.514, -0.9239, 0.9845), (0.1951, -0.9808, -1.0), (2.514, -0.9808, 0.9986), (0.0, -1.0, -1.0), (2.514, -1.0, 1.013), (-0.1951, -0.9808, -1.0), (2.514, -0.9808, 1.028), (-0.3827, -0.9239, -1.0), (2.514, -0.9239, 1.042), (-0.5556, -0.8315, -1.0), (2.514, -0.8315, 1.055), (-0.7071, -0.7071, -1.0), (2.514, -0.7071, 1.066), (-0.8315, -0.5556, -1.0), (2.514, -0.5556, 1.076), (-0.9239, -0.3827, -1.0), (2.514, -0.3827, 1.083), (-0.9808, -0.1951, -1.0), (2.514, -0.1951, 1.087), (-1.0, 0.0, -1.0), (2.514, -1.58e-07, 1.088), (-0.9808, 0.1951, -1.0), (2.514, 0.1951, 1.087), (-0.9239, 0.3827, -1.0), (2.514, 0.3827, 1.083), (-0.8315, 0.5556, -1.0), (2.514, 0.5556, 1.076), (-0.7071, 0.7071, -1.0), (2.514, 0.7071, 1.066), (-0.5556, 0.8315, -1.0), (2.514, 0.8315, 1.055), (-0.3827, 0.9239, -1.0), (2.514, 0.9239, 1.042), (-0.1951, 0.9808, -1.0), (2.514, 0.9808, 1.028), (0.0, 1.0, 0.8266), (0.1951, 0.9808, 0.8266), (0.3827, 0.9239, 0.8266), (0.5556, 0.8315, 0.8266), (0.7071, 0.7071, 0.8266), (0.8315, 0.5556, 0.8266), (0.9239, 0.3827, 0.8266), (0.9808, 0.1951, 0.8266), (1.0, 0.0, 0.8266), (0.9808, -0.1951, 0.8266), (0.9239, -0.3827, 0.8266), (0.8315, -0.5556, 0.8266), (0.7071, -0.7071, 0.8266), (0.5556, -0.8315, 0.8266), (0.3827, -0.9239, 0.8266), (0.1951, -0.9808, 0.8266), (0.0, -1.0, 0.8266), (-0.1951, -0.9808, 0.8266), (-0.3827, -0.9239, 0.8266), (-0.5556, -0.8315, 0.8266), (-0.7071, -0.7071, 0.8266), (-0.8315, -0.5556, 0.8266), (-0.9239, -0.3827, 0.8266), (-0.9808, -0.1951, 0.8266), (-1.0, 0.0, 0.8266), (-0.9808, 0.1951, 0.8266), (-0.9239, 0.3827, 0.8266), (-0.8315, 0.5556, 0.8266), (-0.7071, 0.7071, 0.8266), (-0.5556, 0.8315, 0.8266), (-0.3827, 0.9239, 0.8266), (-0.1951, 0.9808, 0.8266), (0.7025, 1.202, 0.9523), (0.8197, 1.179, 0.9435), (0.9324, 1.11, 0.935), (1.036, 0.9993, 0.9272), (1.127, 0.8498, 0.9204), (1.202, 0.6677, 0.9148), (1.258, 0.4599, 0.9106), (1.292, 0.2345, 0.9081), (1.303, 7.907e-08, 0.9072), (1.292, -0.2345, 0.9081), (1.258, -0.4599, 0.9106), (1.202, -0.6677, 0.9148), (1.127, -0.8498, 0.9204), (1.036, -0.9993, 0.9272), (0.9324, -1.11, 0.935), (0.8197, -1.179, 0.9435), (0.7025, -1.202, 0.9523), (0.5852, -1.179, 0.9611), (0.4725, -1.11, 0.9695), (0.3686, -0.9993, 0.9773), (0.2776, -0.8498, 0.9842), (0.2029, -0.6677, 0.9898), (0.1473, -0.4599, 0.994), (0.1131, -0.2345, 0.9965), (0.1016, -8.24e-08, 0.9974), (0.1131, 0.2345, 0.9965), (0.1473, 0.4599, 0.994), (0.2029, 0.6677, 0.9898), (0.2776, 0.8498, 0.9842), (0.3686, 0.9993, 0.9773), (0.4725, 1.11, 0.9695), (0.5852, 1.179, 0.9611), (4.563, 0.9808, 1.009), (4.548, 1.0, 1.024), (4.577, 0.9239, 0.9952), (4.59, 0.8315, 0.9823), (4.602, 0.7071, 0.9709), (4.611, 0.5556, 0.9616), (4.618, 0.3827, 0.9547), (4.623, 0.1951, 0.9504), (4.624, 9.127e-08, 0.949), (4.623, -0.1951, 0.9504), (4.618, -0.3827, 0.9547), (4.611, -0.5556, 0.9616), (4.602, -0.7071, 0.9709), (4.59, -0.8315, 0.9823), (4.577, -0.9239, 0.9952), (4.563, -0.9808, 1.009), (4.548, -1.0, 1.024), (4.533, -0.9808, 1.038), (4.519, -0.9239, 1.053), (4.506, -0.8315, 1.065), (4.494, -0.7071, 1.077), (4.485, -0.5556, 1.086), (4.477, -0.3827, 1.093), (4.473, -0.1951, 1.097), (4.472, -1.767e-07, 1.099), (4.473, 0.1951, 1.097), (4.477, 0.3827, 1.093), (4.485, 0.5556, 1.086), (4.494, 0.7071, 1.077), (4.506, 0.8315, 1.065), (4.519, 0.9239, 1.053), (4.533, 0.9808, 1.038), (4.563, 0.9808, 1.009), (4.548, 1.0, 1.024), (4.577, 0.9239, 0.9952), (4.59, 0.8315, 0.9823), (4.602, 0.7071, 0.9709), (4.611, 0.5556, 0.9616), (4.618, 0.3827, 0.9547), (4.623, 0.1951, 0.9504), (4.624, 9.127e-08, 0.949), (4.623, -0.1951, 0.9504), (4.618, -0.3827, 0.9547), (4.611, -0.5556, 0.9616), (4.602, -0.7071, 0.9709), (4.59, -0.8315, 0.9823), (4.577, -0.9239, 0.9952), (4.563, -0.9808, 1.009), (4.548, -1.0, 1.024), (4.533, -0.9808, 1.038), (4.519, -0.9239, 1.053), (4.506, -0.8315, 1.065), (4.494, -0.7071, 1.077), (4.485, -0.5556, 1.086), (4.477, -0.3827, 1.093), (4.473, -0.1951, 1.097), (4.472, -1.767e-07, 1.099), (4.473, 0.1951, 1.097), (4.477, 0.3827, 1.093), (4.485, 0.5556, 1.086), (4.494, 0.7071, 1.077), (4.506, 0.8315, 1.065), (4.519, 0.9239, 1.053), (4.533, 0.9808, 1.038), (6.149, 0.9808, 1.017), (6.134, 1.0, 1.031), (6.163, 0.9239, 1.003), (6.176, 0.8315, 0.9899), (6.188, 0.7071, 0.9785), (6.197, 0.5556, 0.9692), (6.204, 0.3827, 0.9623), (6.208, 0.1951, 0.9581), (6.21, 1.672e-07, 0.9566), (6.208, -0.1951, 0.9581), (6.204, -0.3827, 0.9623), (6.197, -0.5556, 0.9692), (6.188, -0.7071, 0.9785), (6.176, -0.8315, 0.9899), (6.163, -0.9239, 1.003), (6.149, -0.9808, 1.017), (6.134, -1.0, 1.031), (6.119, -0.9808, 1.046), (6.104, -0.9239, 1.06), (6.091, -0.8315, 1.073), (6.08, -0.7071, 1.084), (6.07, -0.5556, 1.094), (6.063, -0.3827, 1.101), (6.059, -0.1951, 1.105), (6.057, -1.008e-07, 1.106), (6.059, 0.1951, 1.105), (6.063, 0.3827, 1.101), (6.07, 0.5556, 1.094), (6.08, 0.7071, 1.084), (6.091, 0.8315, 1.073), (6.104, 0.9239, 1.06), (6.119, 0.9808, 1.046)], [], [(96, 1, 3, 97), (97, 3, 5, 98), (98, 5, 7, 99), (99, 7, 9, 100), (100, 9, 11, 101), (101, 11, 13, 102), (102, 13, 15, 103), (103, 15, 17, 104), (104, 17, 19, 105), (105, 19, 21, 106), (106, 21, 23, 107), (107, 23, 25, 108), (108, 25, 27, 109), (109, 27, 29, 110), (110, 29, 31, 111), (111, 31, 33, 112), (112, 33, 35, 113), (113, 35, 37, 114), (114, 37, 39, 115), (115, 39, 41, 116), (116, 41, 43, 117), (117, 43, 45, 118), (118, 45, 47, 119), (119, 47, 49, 120), (120, 49, 51, 121), (121, 51, 53, 122), (122, 53, 55, 123), (123, 55, 57, 124), (124, 57, 59, 125), (125, 59, 61, 126), (43, 41, 148, 149), (126, 61, 63, 127), (127, 63, 1, 96), (0, 2, 4, 6, 8, 10, 12, 14, 16, 18, 20, 22, 24, 26, 28, 30, 32, 34, 36, 38, 40, 42, 44, 46, 48, 50, 52, 54, 56, 58, 60, 62), (62, 95, 64, 0), (60, 94, 95, 62), (58, 93, 94, 60), (56, 92, 93, 58), (54, 91, 92, 56), (52, 90, 91, 54), (50, 89, 90, 52), (48, 88, 89, 50), (46, 87, 88, 48), (44, 86, 87, 46), (42, 85, 86, 44), (40, 84, 85, 42), (38, 83, 84, 40), (36, 82, 83, 38), (34, 81, 82, 36), (32, 80, 81, 34), (30, 79, 80, 32), (28, 78, 79, 30), (26, 77, 78, 28), (24, 76, 77, 26), (22, 75, 76, 24), (20, 74, 75, 22), (18, 73, 74, 20), (16, 72, 73, 18), (14, 71, 72, 16), (12, 70, 71, 14), (10, 69, 70, 12), (8, 68, 69, 10), (6, 67, 68, 8), (4, 66, 67, 6), (2, 65, 66, 4), (0, 64, 65, 2), (95, 127, 96, 64), (94, 126, 127, 95), (93, 125, 126, 94), (92, 124, 125, 93), (91, 123, 124, 92), (90, 122, 123, 91), (89, 121, 122, 90), (88, 120, 121, 89), (87, 119, 120, 88), (86, 118, 119, 87), (85, 117, 118, 86), (84, 116, 117, 85), (83, 115, 116, 84), (82, 114, 115, 83), (81, 113, 114, 82), (80, 112, 113, 81), (79, 111, 112, 80), (78, 110, 111, 79), (77, 109, 110, 78), (76, 108, 109, 77), (75, 107, 108, 76), (74, 106, 107, 75), (73, 105, 106, 74), (72, 104, 105, 73), (71, 103, 104, 72), (70, 102, 103, 71), (69, 101, 102, 70), (68, 100, 101, 69), (67, 99, 100, 68), (66, 98, 99, 67), (65, 97, 98, 66), (64, 96, 97, 65), (148, 147, 179, 180), (61, 59, 157, 158), (17, 15, 135, 136), (35, 33, 144, 145), (53, 51, 153, 154), (9, 7, 131, 132), (27, 25, 140, 141), (45, 43, 149, 150), (63, 61, 158, 159), (19, 17, 136, 137), (37, 35, 145, 146), (55, 53, 154, 155), (11, 9, 132, 133), (29, 27, 141, 142), (47, 45, 150, 151), (3, 1, 129, 128), (1, 63, 159, 129), (21, 19, 137, 138), (39, 37, 146, 147), (57, 55, 155, 156), (13, 11, 133, 134), (31, 29, 142, 143), (49, 47, 151, 152), (5, 3, 128, 130), (23, 21, 138, 139), (41, 39, 147, 148), (59, 57, 156, 157), (15, 13, 134, 135), (33, 31, 143, 144), (51, 49, 152, 153), (7, 5, 130, 131), (25, 23, 139, 140), (183, 182, 214, 215), (135, 134, 166, 167), (149, 148, 180, 181), (136, 135, 167, 168), (150, 149, 181, 182), (137, 136, 168, 169), (151, 150, 182, 183), (138, 137, 169, 170), (152, 151, 183, 184), (139, 138, 170, 171), (153, 152, 184, 185), (140, 139, 171, 172), (154, 153, 185, 186), (141, 140, 172, 173), (155, 154, 186, 187), (142, 141, 173, 174), (128, 129, 161, 160), (156, 155, 187, 188), (143, 142, 174, 175), (130, 128, 160, 162), (157, 156, 188, 189), (144, 143, 175, 176), (131, 130, 162, 163), (158, 157, 189, 190), (145, 144, 176, 177), (132, 131, 163, 164), (159, 158, 190, 191), (146, 145, 177, 178), (133, 132, 164, 165), (129, 159, 191, 161), (147, 146, 178, 179), (134, 133, 165, 166), (192, 193, 223, 222, 221, 220, 219, 218, 217, 216, 215, 214, 213, 212, 211, 210, 209, 208, 207, 206, 205, 204, 203, 202, 201, 200, 199, 198, 197, 196, 195, 194), (170, 169, 201, 202), (184, 183, 215, 216), (171, 170, 202, 203), (185, 184, 216, 217), (172, 171, 203, 204), (186, 185, 217, 218), (173, 172, 204, 205), (187, 186, 218, 219), (174, 173, 205, 206), (160, 161, 193, 192), (188, 187, 219, 220), (175, 174, 206, 207), (162, 160, 192, 194), (189, 188, 220, 221), (176, 175, 207, 208), (163, 162, 194, 195), (190, 189, 221, 222), (177, 176, 208, 209), (164, 163, 195, 196), (191, 190, 222, 223), (178, 177, 209, 210), (165, 164, 196, 197), (161, 191, 223, 193), (179, 178, 210, 211), (166, 165, 197, 198), (180, 179, 211, 212), (167, 166, 198, 199), (181, 180, 212, 213), (168, 167, 199, 200), (182, 181, 213, 214), (169, 168, 200, 201)])
me_cylinder_004.polygons.foreach_set('use_smooth', [True] * 194)
_uv = me_cylinder_004.uv_layers.new(name='UVMap')
_uv.uv.foreach_set('vector', [1.0, 0.9783, 1.0, 1.0, 0.9688, 1.0, 0.9688, 0.9783, 0.9688, 0.9783, 0.9688, 1.0, 0.9375, 1.0, 0.9375, 0.9783, 0.9375, 0.9783, 0.9375, 1.0, 0.9062, 1.0, 0.9062, 0.9783, 0.9062, 0.9783, 0.9062, 1.0, 0.875, 1.0, 0.875, 0.9783, 0.875, 0.9783, 0.875, 1.0, 0.8438, 1.0, 0.8438, 0.9783, 0.8438, 0.9783, 0.8438, 1.0, 0.8125, 1.0, 0.8125, 0.9783, 0.8125, 0.9783, 0.8125, 1.0, 0.7812, 1.0, 0.7812, 0.9783, 0.7812, 0.9783, 0.7812, 1.0, 0.75, 1.0, 0.75, 0.9783, 0.75, 0.9783, 0.75, 1.0, 0.7188, 1.0, 0.7188, 0.9783, 0.7188, 0.9783, 0.7188, 1.0, 0.6875, 1.0, 0.6875, 0.9783, 0.6875, 0.9783, 0.6875, 1.0, 0.6562, 1.0, 0.6562, 0.9783, 0.6562, 0.9783, 0.6562, 1.0, 0.625, 1.0, 0.625, 0.9783, 0.625, 0.9783, 0.625, 1.0, 0.5938, 1.0, 0.5938, 0.9783, 0.5938, 0.9783, 0.5938, 1.0, 0.5625, 1.0, 0.5625, 0.9783, 0.5625, 0.9783, 0.5625, 1.0, 0.5312, 1.0, 0.5312, 0.9783, 0.5312, 0.9783, 0.5312, 1.0, 0.5, 1.0, 0.5, 0.9783, 0.5, 0.9783, 0.5, 1.0, 0.4688, 1.0, 0.4688, 0.9783, 0.4688, 0.9783, 0.4688, 1.0, 0.4375, 1.0, 0.4375, 0.9783, 0.4375, 0.9783, 0.4375, 1.0, 0.4062, 1.0, 0.4062, 0.9783, 0.4062, 0.9783, 0.4062, 1.0, 0.375, 1.0, 0.375, 0.9783, 0.375, 0.9783, 0.375, 1.0, 0.3438, 1.0, 0.3438, 0.9783, 0.3438, 0.9783, 0.3438, 1.0, 0.3125, 1.0, 0.3125, 0.9783, 0.3125, 0.9783, 0.3125, 1.0, 0.2812, 1.0, 0.2812, 0.9783, 0.2812, 0.9783, 0.2812, 1.0, 0.25, 1.0, 0.25, 0.9783, 0.25, 0.9783, 0.25, 1.0, 0.2188, 1.0, 0.2188, 0.9783, 0.2188, 0.9783, 0.2188, 1.0, 0.1875, 1.0, 0.1875, 0.9783, 0.1875, 0.9783, 0.1875, 1.0, 0.1562, 1.0, 0.1562, 0.9783, 0.1562, 0.9783, 0.1562, 1.0, 0.125, 1.0, 0.125, 0.9783, 0.125, 0.9783, 0.125, 1.0, 0.09375, 1.0, 0.09375, 0.9783, 0.09375, 0.9783, 0.09375, 1.0, 0.0625, 1.0, 0.0625, 0.9783, 0.3438, 1.0, 0.375, 1.0, 0.375, 1.0, 0.3438, 1.0, 0.0625, 0.9783, 0.0625, 1.0, 0.03125, 1.0, 0.03125, 0.9783, 0.03125, 0.9783, 0.03125, 1.0, 0.0, 1.0, 0.0, 0.9783, 0.75, 0.49, 0.7968, 0.4854, 0.8418, 0.4717, 0.8833, 0.4496, 0.9197, 0.4197, 0.9496, 0.3833, 0.9717, 0.3418, 0.9854, 0.2968, 0.99, 0.25, 0.9854, 0.2032, 0.9717, 0.1582, 0.9496, 0.1167, 0.9197, 0.08029, 0.8833, 0.05045, 0.8418, 0.02827, 0.7968, 0.01461, 0.75, 0.01, 0.7032, 0.01461, 0.6582, 0.02827, 0.6167, 0.05045, 0.5803, 0.08029, 0.5504, 0.1167, 0.5283, 0.1582, 0.5146, 0.2032, 0.51, 0.25, 0.5146, 0.2968, 0.5283, 0.3418, 0.5504, 0.3833, 0.5803, 0.4197, 0.6167, 0.4496, 0.6582, 0.4717, 0.7032, 0.4854, 0.03125, 0.5, 0.03125, 0.9566, 0.0, 0.9566, 0.0, 0.5, 0.0625, 0.5, 0.0625, 0.9566, 0.03125, 0.9566, 0.03125, 0.5, 0.09375, 0.5, 0.09375, 0.9566, 0.0625, 0.9566, 0.0625, 0.5, 0.125, 0.5, 0.125, 0.9566, 0.09375, 0.9566, 0.09375, 0.5, 0.1562, 0.5, 0.1562, 0.9566, 0.125, 0.9566, 0.125, 0.5, 0.1875, 0.5, 0.1875, 0.9566, 0.1562, 0.9566, 0.1562, 0.5, 0.2188, 0.5, 0.2188, 0.9566, 0.1875, 0.9566, 0.1875, 0.5, 0.25, 0.5, 0.25, 0.9566, 0.2188, 0.9566, 0.2188, 0.5, 0.2812, 0.5, 0.2812, 0.9566, 0.25, 0.9566, 0.25, 0.5, 0.3125, 0.5, 0.3125, 0.9566, 0.2812, 0.9566, 0.2812, 0.5, 0.3438, 0.5, 0.3438, 0.9566, 0.3125, 0.9566, 0.3125, 0.5, 0.375, 0.5, 0.375, 0.9566, 0.3438, 0.9566, 0.3438, 0.5, 0.4062, 0.5, 0.4062, 0.9566, 0.375, 0.9566, 0.375, 0.5, 0.4375, 0.5, 0.4375, 0.9566, 0.4062, 0.9566, 0.4062, 0.5, 0.4688, 0.5, 0.4688, 0.9566, 0.4375, 0.9566, 0.4375, 0.5, 0.5, 0.5, 0.5, 0.9566, 0.4688, 0.9566, 0.4688, 0.5, 0.5312, 0.5, 0.5312, 0.9566, 0.5, 0.9566, 0.5, 0.5, 0.5625, 0.5, 0.5625, 0.9566, 0.5312, 0.9566, 0.5312, 0.5, 0.5938, 0.5, 0.5938, 0.9566, 0.5625, 0.9566, 0.5625, 0.5, 0.625, 0.5, 0.625, 0.9566, 0.5938, 0.9566, 0.5938, 0.5, 0.6562, 0.5, 0.6562, 0.9566, 0.625, 0.9566, 0.625, 0.5, 0.6875, 0.5, 0.6875, 0.9566, 0.6562, 0.9566, 0.6562, 0.5, 0.7188, 0.5, 0.7188, 0.9566, 0.6875, 0.9566, 0.6875, 0.5, 0.75, 0.5, 0.75, 0.9566, 0.7188, 0.9566, 0.7188, 0.5, 0.7812, 0.5, 0.7812, 0.9566, 0.75, 0.9566, 0.75, 0.5, 0.8125, 0.5, 0.8125, 0.9566, 0.7812, 0.9566, 0.7812, 0.5, 0.8438, 0.5, 0.8438, 0.9566, 0.8125, 0.9566, 0.8125, 0.5, 0.875, 0.5, 0.875, 0.9566, 0.8438, 0.9566, 0.8438, 0.5, 0.9062, 0.5, 0.9062, 0.9566, 0.875, 0.9566, 0.875, 0.5, 0.9375, 0.5, 0.9375, 0.9566, 0.9062, 0.9566, 0.9062, 0.5, 0.9688, 0.5, 0.9688, 0.9566, 0.9375, 0.9566, 0.9375, 0.5, 1.0, 0.5, 1.0, 0.9566, 0.9688, 0.9566, 0.9688, 0.5, 0.03125, 0.9566, 0.03125, 0.9783, 0.0, 0.9783, 0.0, 0.9566, 0.0625, 0.9566, 0.0625, 0.9783, 0.03125, 0.9783, 0.03125, 0.9566, 0.09375, 0.9566, 0.09375, 0.9783, 0.0625, 0.9783, 0.0625, 0.9566, 0.125, 0.9566, 0.125, 0.9783, 0.09375, 0.9783, 0.09375, 0.9566, 0.1562, 0.9566, 0.1562, 0.9783, 0.125, 0.9783, 0.125, 0.9566, 0.1875, 0.9566, 0.1875, 0.9783, 0.1562, 0.9783, 0.1562, 0.9566, 0.2188, 0.9566, 0.2188, 0.9783, 0.1875, 0.9783, 0.1875, 0.9566, 0.25, 0.9566, 0.25, 0.9783, 0.2188, 0.9783, 0.2188, 0.9566, 0.2812, 0.9566, 0.2812, 0.9783, 0.25, 0.9783, 0.25, 0.9566, 0.3125, 0.9566, 0.3125, 0.9783, 0.2812, 0.9783, 0.2812, 0.9566, 0.3438, 0.9566, 0.3438, 0.9783, 0.3125, 0.9783, 0.3125, 0.9566, 0.375, 0.9566, 0.375, 0.9783, 0.3438, 0.9783, 0.3438, 0.9566, 0.4062, 0.9566, 0.4062, 0.9783, 0.375, 0.9783, 0.375, 0.9566, 0.4375, 0.9566, 0.4375, 0.9783, 0.4062, 0.9783, 0.4062, 0.9566, 0.4688, 0.9566, 0.4688, 0.9783, 0.4375, 0.9783, 0.4375, 0.9566, 0.5, 0.9566, 0.5, 0.9783, 0.4688, 0.9783, 0.4688, 0.9566, 0.5312, 0.9566, 0.5312, 0.9783, 0.5, 0.9783, 0.5, 0.9566, 0.5625, 0.9566, 0.5625, 0.9783, 0.5312, 0.9783, 0.5312, 0.9566, 0.5938, 0.9566, 0.5938, 0.9783, 0.5625, 0.9783, 0.5625, 0.9566, 0.625, 0.9566, 0.625, 0.9783, 0.5938, 0.9783, 0.5938, 0.9566, 0.6562, 0.9566, 0.6562, 0.9783, 0.625, 0.9783, 0.625, 0.9566, 0.6875, 0.9566, 0.6875, 0.9783, 0.6562, 0.9783, 0.6562, 0.9566, 0.7188, 0.9566, 0.7188, 0.9783, 0.6875, 0.9783, 0.6875, 0.9566, 0.75, 0.9566, 0.75, 0.9783, 0.7188, 0.9783, 0.7188, 0.9566, 0.7812, 0.9566, 0.7812, 0.9783, 0.75, 0.9783, 0.75, 0.9566, 0.8125, 0.9566, 0.8125, 0.9783, 0.7812, 0.9783, 0.7812, 0.9566, 0.8438, 0.9566, 0.8438, 0.9783, 0.8125, 0.9783, 0.8125, 0.9566, 0.875, 0.9566, 0.875, 0.9783, 0.8438, 0.9783, 0.8438, 0.9566, 0.9062, 0.9566, 0.9062, 0.9783, 0.875, 0.9783, 0.875, 0.9566, 0.9375, 0.9566, 0.9375, 0.9783, 0.9062, 0.9783, 0.9062, 0.9566, 0.9688, 0.9566, 0.9688, 0.9783, 0.9375, 0.9783, 0.9375, 0.9566, 1.0, 0.9566, 1.0, 0.9783, 0.9688, 0.9783, 0.9688, 0.9566, 0.375, 1.0, 0.4062, 1.0, 0.4062, 1.0, 0.375, 1.0, 0.0625, 1.0, 0.09375, 1.0, 0.09375, 1.0, 0.0625, 1.0, 0.75, 1.0, 0.7812, 1.0, 0.7812, 1.0, 0.75, 1.0, 0.4688, 1.0, 0.5, 1.0, 0.5, 1.0, 0.4688, 1.0, 0.1875, 1.0, 0.2188, 1.0, 0.2188, 1.0, 0.1875, 1.0, 0.875, 1.0, 0.9062, 1.0, 0.9062, 1.0, 0.875, 1.0, 0.5938, 1.0, 0.625, 1.0, 0.625, 1.0, 0.5938, 1.0, 0.3125, 1.0, 0.3438, 1.0, 0.3438, 1.0, 0.3125, 1.0, 0.03125, 1.0, 0.0625, 1.0, 0.0625, 1.0, 0.03125, 1.0, 0.7188, 1.0, 0.75, 1.0, 0.75, 1.0, 0.7188, 1.0, 0.4375, 1.0, 0.4688, 1.0, 0.4688, 1.0, 0.4375, 1.0, 0.1562, 1.0, 0.1875, 1.0, 0.1875, 1.0, 0.1562, 1.0, 0.8438, 1.0, 0.875, 1.0, 0.875, 1.0, 0.8438, 1.0, 0.5625, 1.0, 0.5938, 1.0, 0.5938, 1.0, 0.5625, 1.0, 0.2812, 1.0, 0.3125, 1.0, 0.3125, 1.0, 0.2812, 1.0, 0.9688, 1.0, 1.0, 1.0, 1.0, 1.0, 0.9688, 1.0, 0.0, 1.0, 0.03125, 1.0, 0.03125, 1.0, 0.0, 1.0, 0.6875, 1.0, 0.7188, 1.0, 0.7188, 1.0, 0.6875, 1.0, 0.4062, 1.0, 0.4375, 1.0, 0.4375, 1.0, 0.4062, 1.0, 0.125, 1.0, 0.1562, 1.0, 0.1562, 1.0, 0.125, 1.0, 0.8125, 1.0, 0.8438, 1.0, 0.8438, 1.0, 0.8125, 1.0, 0.5312, 1.0, 0.5625, 1.0, 0.5625, 1.0, 0.5312, 1.0, 0.25, 1.0, 0.2812, 1.0, 0.2812, 1.0, 0.25, 1.0, 0.9375, 1.0, 0.9688, 1.0, 0.9688, 1.0, 0.9375, 1.0, 0.6562, 1.0, 0.6875, 1.0, 0.6875, 1.0, 0.6562, 1.0, 0.375, 1.0, 0.4062, 1.0, 0.4062, 1.0, 0.375, 1.0, 0.09375, 1.0, 0.125, 1.0, 0.125, 1.0, 0.09375, 1.0, 0.7812, 1.0, 0.8125, 1.0, 0.8125, 1.0, 0.7812, 1.0, 0.5, 1.0, 0.5312, 1.0, 0.5312, 1.0, 0.5, 1.0, 0.2188, 1.0, 0.25, 1.0, 0.25, 1.0, 0.2188, 1.0, 0.9062, 1.0, 0.9375, 1.0, 0.9375, 1.0, 0.9062, 1.0, 0.625, 1.0, 0.6562, 1.0, 0.6562, 1.0, 0.625, 1.0, 0.2812, 1.0, 0.3125, 1.0, 0.3125, 1.0, 0.2812, 1.0, 0.7812, 1.0, 0.8125, 1.0, 0.8125, 1.0, 0.7812, 1.0, 0.3438, 1.0, 0.375, 1.0, 0.375, 1.0, 0.3438, 1.0, 0.75, 1.0, 0.7812, 1.0, 0.7812, 1.0, 0.75, 1.0, 0.3125, 1.0, 0.3438, 1.0, 0.3438, 1.0, 0.3125, 1.0, 0.7188, 1.0, 0.75, 1.0, 0.75, 1.0, 0.7188, 1.0, 0.2812, 1.0, 0.3125, 1.0, 0.3125, 1.0, 0.2812, 1.0, 0.6875, 1.0, 0.7188, 1.0, 0.7188, 1.0, 0.6875, 1.0, 0.25, 1.0, 0.2812, 1.0, 0.2812, 1.0, 0.25, 1.0, 0.6562, 1.0, 0.6875, 1.0, 0.6875, 1.0, 0.6562, 1.0, 0.2188, 1.0, 0.25, 1.0, 0.25, 1.0, 0.2188, 1.0, 0.625, 1.0, 0.6562, 1.0, 0.6562, 1.0, 0.625, 1.0, 0.1875, 1.0, 0.2188, 1.0, 0.2188, 1.0, 0.1875, 1.0, 0.5938, 1.0, 0.625, 1.0, 0.625, 1.0, 0.5938, 1.0, 0.1562, 1.0, 0.1875, 1.0, 0.1875, 1.0, 0.1562, 1.0, 0.5625, 1.0, 0.5938, 1.0, 0.5938, 1.0, 0.5625, 1.0, 0.9688, 1.0, 1.0, 1.0, 1.0, 1.0, 0.9688, 1.0, 0.125, 1.0, 0.1562, 1.0, 0.1562, 1.0, 0.125, 1.0, 0.5312, 1.0, 0.5625, 1.0, 0.5625, 1.0, 0.5312, 1.0, 0.9375, 1.0, 0.9688, 1.0, 0.9688, 1.0, 0.9375, 1.0, 0.09375, 1.0, 0.125, 1.0, 0.125, 1.0, 0.09375, 1.0, 0.5, 1.0, 0.5312, 1.0, 0.5312, 1.0, 0.5, 1.0, 0.9062, 1.0, 0.9375, 1.0, 0.9375, 1.0, 0.9062, 1.0, 0.0625, 1.0, 0.09375, 1.0, 0.09375, 1.0, 0.0625, 1.0, 0.4688, 1.0, 0.5, 1.0, 0.5, 1.0, 0.4688, 1.0, 0.875, 1.0, 0.9062, 1.0, 0.9062, 1.0, 0.875, 1.0, 0.03125, 1.0, 0.0625, 1.0, 0.0625, 1.0, 0.03125, 1.0, 0.4375, 1.0, 0.4688, 1.0, 0.4688, 1.0, 0.4375, 1.0, 0.8438, 1.0, 0.875, 1.0, 0.875, 1.0, 0.8438, 1.0, 0.0, 1.0, 0.03125, 1.0, 0.03125, 1.0, 0.0, 1.0, 0.4062, 1.0, 0.4375, 1.0, 0.4375, 1.0, 0.4062, 1.0, 0.8125, 1.0, 0.8438, 1.0, 0.8438, 1.0, 0.8125, 1.0, 0.2968, 0.4854, 0.25, 0.49, 0.2032, 0.4854, 0.1582, 0.4717, 0.1167, 0.4496, 0.08029, 0.4197, 0.05045, 0.3833, 0.02827, 0.3418, 0.01461, 0.2968, 0.01, 0.25, 0.01461, 0.2032, 0.02827, 0.1582, 0.05045, 0.1167, 0.08029, 0.08029, 0.1167, 0.05045, 0.1582, 0.02827, 0.2032, 0.01461, 0.25, 0.01, 0.2968, 0.01461, 0.3418, 0.02827, 0.3833, 0.05045, 0.4197, 0.08029, 0.4496, 0.1167, 0.4717, 0.1582, 0.4854, 0.2032, 0.49, 0.25, 0.4854, 0.2968, 0.4717, 0.3418, 0.4496, 0.3833, 0.4197, 0.4197, 0.3833, 0.4496, 0.3418, 0.4717, 0.6875, 1.0, 0.7188, 1.0, 0.7188, 1.0, 0.6875, 1.0, 0.25, 1.0, 0.2812, 1.0, 0.2812, 1.0, 0.25, 1.0, 0.6562, 1.0, 0.6875, 1.0, 0.6875, 1.0, 0.6562, 1.0, 0.2188, 1.0, 0.25, 1.0, 0.25, 1.0, 0.2188, 1.0, 0.625, 1.0, 0.6562, 1.0, 0.6562, 1.0, 0.625, 1.0, 0.1875, 1.0, 0.2188, 1.0, 0.2188, 1.0, 0.1875, 1.0, 0.5938, 1.0, 0.625, 1.0, 0.625, 1.0, 0.5938, 1.0, 0.1562, 1.0, 0.1875, 1.0, 0.1875, 1.0, 0.1562, 1.0, 0.5625, 1.0, 0.5938, 1.0, 0.5938, 1.0, 0.5625, 1.0, 0.9688, 1.0, 1.0, 1.0, 1.0, 1.0, 0.9688, 1.0, 0.125, 1.0, 0.1562, 1.0, 0.1562, 1.0, 0.125, 1.0, 0.5312, 1.0, 0.5625, 1.0, 0.5625, 1.0, 0.5312, 1.0, 0.9375, 1.0, 0.9688, 1.0, 0.9688, 1.0, 0.9375, 1.0, 0.09375, 1.0, 0.125, 1.0, 0.125, 1.0, 0.09375, 1.0, 0.5, 1.0, 0.5312, 1.0, 0.5312, 1.0, 0.5, 1.0, 0.9062, 1.0, 0.9375, 1.0, 0.9375, 1.0, 0.9062, 1.0, 0.0625, 1.0, 0.09375, 1.0, 0.09375, 1.0, 0.0625, 1.0, 0.4688, 1.0, 0.5, 1.0, 0.5, 1.0, 0.4688, 1.0, 0.875, 1.0, 0.9062, 1.0, 0.9062, 1.0, 0.875, 1.0, 0.03125, 1.0, 0.0625, 1.0, 0.0625, 1.0, 0.03125, 1.0, 0.4375, 1.0, 0.4688, 1.0, 0.4688, 1.0, 0.4375, 1.0, 0.8438, 1.0, 0.875, 1.0, 0.875, 1.0, 0.8438, 1.0, 0.0, 1.0, 0.03125, 1.0, 0.03125, 1.0, 0.0, 1.0, 0.4062, 1.0, 0.4375, 1.0, 0.4375, 1.0, 0.4062, 1.0, 0.8125, 1.0, 0.8438, 1.0, 0.8438, 1.0, 0.8125, 1.0, 0.375, 1.0, 0.4062, 1.0, 0.4062, 1.0, 0.375, 1.0, 0.7812, 1.0, 0.8125, 1.0, 0.8125, 1.0, 0.7812, 1.0, 0.3438, 1.0, 0.375, 1.0, 0.375, 1.0, 0.3438, 1.0, 0.75, 1.0, 0.7812, 1.0, 0.7812, 1.0, 0.75, 1.0, 0.3125, 1.0, 0.3438, 1.0, 0.3438, 1.0, 0.3125, 1.0, 0.7188, 1.0, 0.75, 1.0, 0.75, 1.0, 0.7188, 1.0])
me_cylinder_004.materials.append(mat_material_001)
me_cylinder_004.update()
me_cube_004 = bpy.data.meshes.new('Cube.004')
me_cube_004.from_pydata([(1.0, 1.082, 1.0), (1.0, 1.082, -1.0), (1.0, -1.082, 1.0), (1.0, -1.082, -1.0), (-1.0, 1.082, 1.0), (-1.0, 1.082, -1.0), (-1.0, -1.082, 1.0), (-1.0, -1.082, -1.0)], [], [(0, 4, 6, 2), (3, 2, 6, 7), (7, 6, 4, 5), (5, 1, 3, 7), (1, 0, 2, 3), (5, 4, 0, 1)])
_uv = me_cube_004.uv_layers.new(name='UVMap')
_uv.uv.foreach_set('vector', [0.625, 0.5, 0.875, 0.5, 0.875, 0.75, 0.625, 0.75, 0.375, 0.75, 0.625, 0.75, 0.625, 1.0, 0.375, 1.0, 0.375, 0.0, 0.625, 0.0, 0.625, 0.25, 0.375, 0.25, 0.125, 0.5, 0.375, 0.5, 0.375, 0.75, 0.125, 0.75, 0.375, 0.5, 0.625, 0.5, 0.625, 0.75, 0.375, 0.75, 0.375, 0.25, 0.625, 0.25, 0.625, 0.5, 0.375, 0.5])
me_cube_004.materials.append(mat_material)
me_cube_004.use_mirror_vertex_groups = False
me_cube_004.update()

# ---- objects
ob_cube = bpy.data.objects.new('Cube', me_cube)
ob_cube_001 = bpy.data.objects.new('Cube.001', me_cube_001)
ob_cube_002 = bpy.data.objects.new('Cube.002', me_cube_003)
ob_cylinder = bpy.data.objects.new('Cylinder', me_cylinder_003)
ob_cylinder_001 = bpy.data.objects.new('Cylinder.001', me_cylinder_004)
ob_cube_003 = bpy.data.objects.new('Cube.003', me_cube_004)

# ---- transforms, parenting, visibility, modifiers, constraints
ob_cube.location = (0.0, 0.0, 0.0)
ob_cube.scale = (5.294, 7.354, -0.3689)
ob_cube.lock_rotations_4d = False
ob_cube.empty_display_type = 'ARROWS'
ob_cube.lineart.crease_threshold = 0.0
ob_cube_001.location = (0.0, -7.657, 1.887)
ob_cube_001.scale = (4.191, -0.3033, 2.256)
_m = ob_cube_001.modifiers.new('Mirror', 'MIRROR')
_m.use_axis = (False, True, False)
_m.mirror_object = ob_cube
ob_cube_002.location = (0.0, 0.0, 4.512)
ob_cube_002.scale = (5.294, 7.354, -0.3689)
ob_cube_002.lock_rotations_4d = False
ob_cube_002.empty_display_type = 'ARROWS'
ob_cube_002.lineart.crease_threshold = 0.0
ob_cylinder.location = (-3.691, 8.579, -5.621)
ob_cylinder.rotation_euler = (3.281e-10, 0.06981, 9.395e-09)
ob_cylinder.scale = (0.5153, 0.515, 7.5)
_m = ob_cylinder.modifiers.new('Mirror', 'MIRROR')
_m.use_axis = (False, True, False)
_m.mirror_object = ob_cube_002
_m = ob_cylinder.modifiers.new('Auto Smooth', 'NODES')
_m.node_group = ng_auto_smooth
_gi = [s.identifier for s in ng_auto_smooth.interface.items_tree if s.item_type == 'SOCKET' and s.in_out == 'INPUT']
_m[_gi[1]] = 0.5236  # Angle
ob_cylinder_001.location = (3.68, 8.579, -5.621)
ob_cylinder_001.rotation_euler = (3.281e-10, 0.06981, -3.142)
ob_cylinder_001.scale = (0.5153, 0.515, 7.5)
_m = ob_cylinder_001.modifiers.new('Mirror', 'MIRROR')
_m.use_axis = (False, True, False)
_m.mirror_object = ob_cube_002
_m = ob_cylinder_001.modifiers.new('Auto Smooth', 'NODES')
_m.node_group = ng_auto_smooth
_gi = [s.identifier for s in ng_auto_smooth.interface.items_tree if s.item_type == 'SOCKET' and s.in_out == 'INPUT']
_m[_gi[1]] = 0.5236  # Angle
ob_cube_003.location = (0.0, 0.0, -10.33)
ob_cube_003.scale = (4.059, 7.928, -0.173)
ob_cube_003.lock_rotations_4d = False
ob_cube_003.empty_display_type = 'ARROWS'
ob_cube_003.lineart.crease_threshold = 0.0

# ---- collection membership
col_collection.objects.link(ob_cube)
col_collection.objects.link(ob_cube_001)
col_collection.objects.link(ob_cube_002)
col_collection.objects.link(ob_cylinder)
col_collection.objects.link(ob_cylinder_001)
col_collection.objects.link(ob_cube_003)

# ---- scene / render settings (as saved in the file)
scene.frame_start = 1; scene.frame_end = 250; scene.frame_set(1)
scene.render.engine = 'CYCLES'
scene.cycles.sampling_pattern = 'TABULATED_SOBOL'
scene.cycles.use_light_tree = False
scene.view_settings.view_transform = 'Filmic'
bpy.context.view_layer.update()

# ---- added for rendering (the .blend has no active camera and no usable light): camera, sun
cam_auto = bpy.data.cameras.new('AutoCamera')
cam_auto.lens = 50.0
cam_auto.sensor_width = 36.0
cam_auto.clip_end = 1000.0
ob_auto_camera = bpy.data.objects.new('AutoCamera', cam_auto)
scene.collection.objects.link(ob_auto_camera)
ob_auto_camera.location = (25.8746, -31.0495, 16.4769)
ob_auto_camera.rotation_euler = (1.09748, -7.21219e-08, 0.694738)
scene.camera = ob_auto_camera
light_auto_sun = bpy.data.lights.new('AutoSun', 'SUN')
light_auto_sun.energy = 3.0
light_auto_sun.angle = 0.0523599
ob_auto_sun = bpy.data.objects.new('AutoSun', light_auto_sun)
scene.collection.objects.link(ob_auto_sun)
ob_auto_sun.rotation_euler = (0.872665, 0.174533, 0.523599)
bpy.context.view_layer.update()
